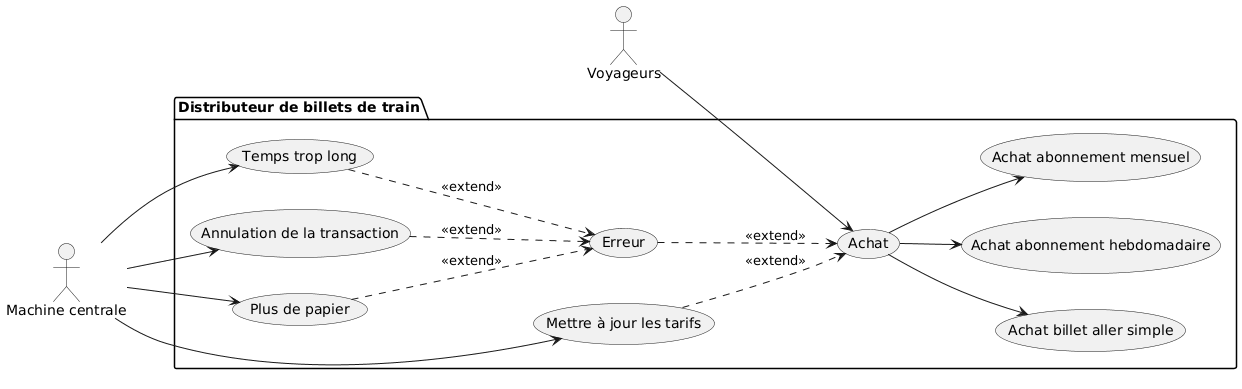

The diagram above was rendered by PlantUML. Its source (embedded in the PNG):
@startuml
left to right direction
actor "Voyageurs" as Voyageur
actor "Machine centrale" as Machine

package "Distributeur de billets de train" {

  usecase "Achat" as Achat
  usecase "Erreur" as Erreur

  usecase "Achat billet aller simple" as Simple
  usecase "Achat abonnement hebdomadaire" as Hebdo
  usecase "Achat abonnement mensuel" as Mensuel

  usecase "Mettre à jour les tarifs" as Maj

  usecase "Temps trop long" as Timeout
  usecase "Annulation de la transaction" as Annuler
  usecase "Plus de papier" as Papier
}

Voyageur --> Achat
Achat --> Simple
Achat --> Hebdo
Achat --> Mensuel

Machine --> Maj
Maj .-> Achat : <<extend>>

Machine --> Timeout 
Machine --> Annuler 
Machine --> Papier 

Timeout .-> Erreur : <<extend>>
Annuler .-> Erreur : <<extend>>
Papier .-> Erreur : <<extend>>

Erreur .-> Achat : <<extend>>
@enduml